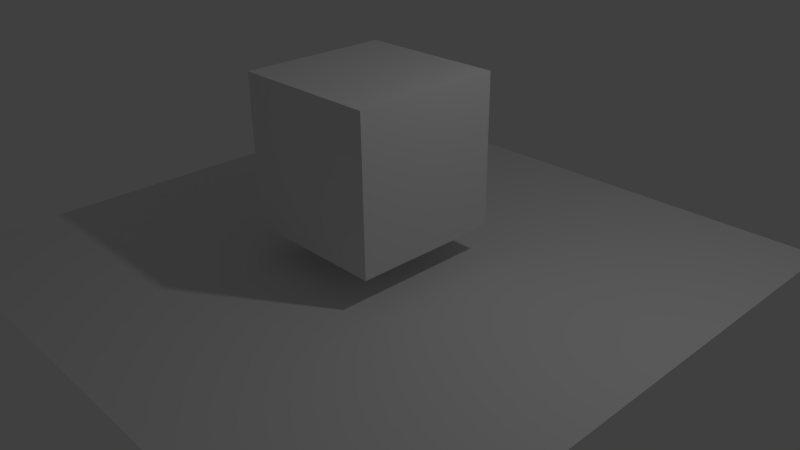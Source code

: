 # Source: render_test.blend  (saved by Blender 2.69.9; exported with 4.5.12 LTS)
import bpy
from mathutils import Matrix  # noqa: F401  (used for matrix-valued properties, if any)

bpy.ops.wm.read_factory_settings(use_empty=True)
scene = bpy.context.scene
scene.name = 'Scene'

# ---- collections
col_collection_1 = bpy.data.collections.new('Collection 1'); scene.collection.children.link(col_collection_1)

# ---- materials (node trees are filled in below, after node groups)
mat_material = bpy.data.materials.new('Material')
mat_material.alpha_threshold = 0.0
mat_material.use_transparent_shadow = False
mat_material.roughness = 0.5
mat_material.line_color = (0.0, 0.0, 0.0, 1.0)

# ---- material node trees

# ---- world
world_world = bpy.data.worlds.new('World'); scene.world = world_world
world_world.color = (0.05088, 0.05088, 0.05088)
world_world.use_sun_shadow = False
world_world.sun_shadow_jitter_overblur = 0.0
world_world.cycles.sampling_method = 'MANUAL'
world_world.cycles.sample_map_resolution = 256

# ---- cameras
cam_camera = bpy.data.cameras.new('Camera')
cam_camera.clip_end = 100.0
cam_camera.lens = 35.0
cam_camera.sensor_width = 32.0
cam_camera.sensor_height = 18.0
cam_camera.ortho_scale = 7.314
cam_camera.dof.focus_distance = 0.0
cam_camera.dof.aperture_fstop = 128.0

# ---- lights
light_lamp = bpy.data.lights.new('Lamp', 'POINT')
light_lamp.transmission_factor = 0.0
light_lamp.cutoff_distance = 30.0
light_lamp.energy = 100.0
light_lamp.shadow_buffer_clip_start = 1.001
light_lamp.shadow_soft_size = 0.1
light_lamp.shadow_maximum_resolution = 0.006
light_lamp.use_absolute_resolution = True
light_lamp.cycles.use_multiple_importance_sampling = False

# ---- meshes
me_plane = bpy.data.meshes.new('Plane')
me_plane.from_pydata([(-1.0, -1.0, 0.0), (1.0, -1.0, 0.0), (-1.0, 1.0, 0.0), (1.0, 1.0, 0.0)], [], [(0, 1, 3, 2)])
me_plane.use_remesh_preserve_volume = False
me_plane.use_remesh_preserve_attributes = False
me_plane.use_mirror_vertex_groups = False
me_plane.update()
me_cube = bpy.data.meshes.new('Cube')
me_cube.from_pydata([(1.0, 1.0, -1.0), (1.0, -1.0, -1.0), (-1.0, -1.0, -1.0), (-1.0, 1.0, -1.0), (1.0, 1.0, 1.0), (1.0, -1.0, 1.0), (-1.0, -1.0, 1.0), (-1.0, 1.0, 1.0)], [], [(0, 1, 2, 3), (4, 7, 6, 5), (0, 4, 5, 1), (1, 5, 6, 2), (2, 6, 7, 3), (4, 0, 3, 7)])
me_cube.materials.append(mat_material)
me_cube.use_remesh_preserve_volume = False
me_cube.use_remesh_preserve_attributes = False
me_cube.use_mirror_vertex_groups = False
me_cube.update()

# ---- objects
ob_plane = bpy.data.objects.new('Plane', me_plane)
ob_cube = bpy.data.objects.new('Cube', me_cube)
ob_lamp = bpy.data.objects.new('Lamp', light_lamp)
ob_you = bpy.data.objects.new('You', cam_camera)

# ---- transforms, parenting, visibility, modifiers, constraints
ob_plane.location = (0.0, 0.0, 0.0)
ob_plane.scale = (4.0, 4.0, 4.0)
ob_plane.lineart.crease_threshold = 0.0
ob_cube.location = (0.0, 0.0, 1.418)
ob_cube.lock_rotations_4d = False
ob_cube.empty_display_type = 'ARROWS'
ob_cube.lineart.crease_threshold = 0.0
ob_lamp.location = (4.076, 1.005, 5.904)
ob_lamp.rotation_euler = (0.6503, 0.05522, 1.866)
ob_lamp.lock_rotations_4d = False
ob_lamp.empty_display_type = 'ARROWS'
ob_lamp.color = (0.0, 0.0, 0.0, 0.0)
ob_lamp.lineart.crease_threshold = 0.0
ob_you.location = (7.481, -6.508, 5.344)
ob_you.rotation_euler = (1.109, 0.01082, 0.8149)
ob_you.lock_rotations_4d = False
ob_you.empty_display_type = 'ARROWS'
ob_you.color = (0.0, 0.0, 0.0, 0.0)
ob_you.hide_render = True
ob_you.display_type = 'WIRE'
ob_you.lineart.crease_threshold = 0.0

# ---- collection membership
col_collection_1.objects.link(ob_plane)
col_collection_1.objects.link(ob_cube)
col_collection_1.objects.link(ob_lamp)
col_collection_1.objects.link(ob_you)

# ---- scene / render settings (as saved in the file)
scene.camera = ob_you
scene.frame_start = 1; scene.frame_end = 250; scene.frame_set(1)
scene.render.engine = 'BLENDER_EEVEE_NEXT'
scene.render.resolution_percentage = 50
scene.render.dither_intensity = 0.0
scene.cycles.use_denoising = False
scene.cycles.samples = 10
scene.cycles.sampling_pattern = 'TABULATED_SOBOL'
scene.cycles.light_sampling_threshold = 0.0
scene.cycles.use_adaptive_sampling = False
scene.cycles.use_light_tree = False
scene.cycles.blur_glossy = 0.0
scene.cycles.volume_bounces = 1
scene.cycles.pixel_filter_type = 'GAUSSIAN'
scene.cycles.sample_clamp_indirect = 0.0
scene.view_settings.view_transform = 'Standard'
bpy.context.view_layer.update()
